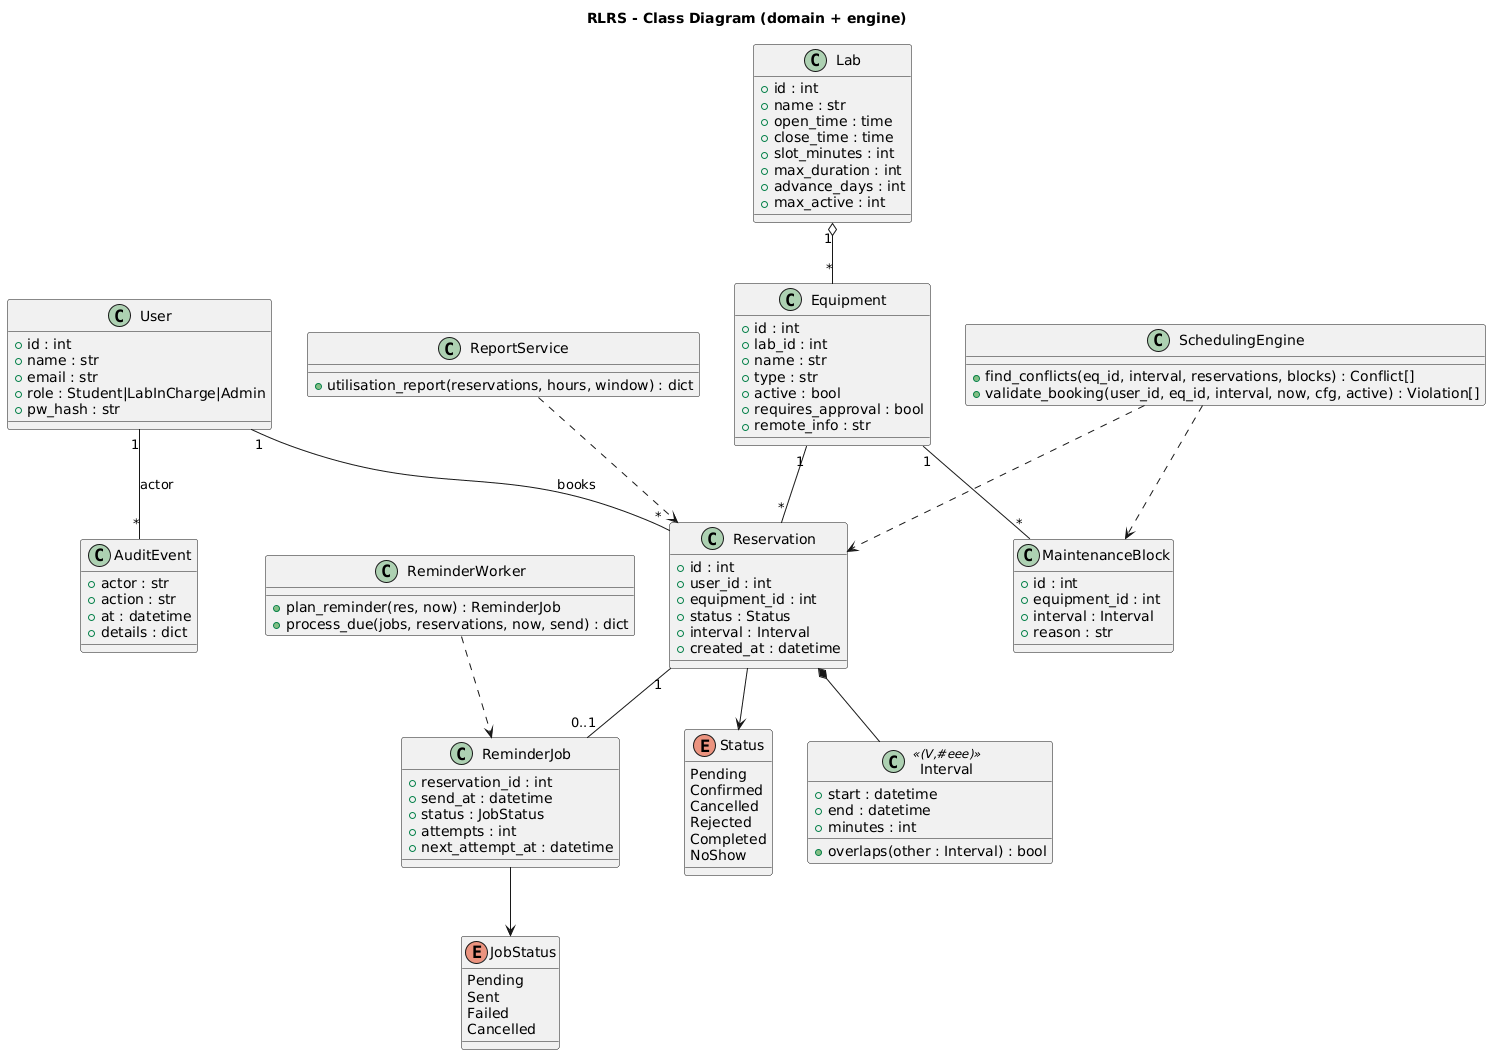

The diagram above was rendered by PlantUML. Its source (embedded in the PNG):
@startuml
title RLRS - Class Diagram (domain + engine)
enum Status {
  Pending
  Confirmed
  Cancelled
  Rejected
  Completed
  NoShow
}
enum JobStatus {
  Pending
  Sent
  Failed
  Cancelled
}
class User {
  +id : int
  +name : str
  +email : str
  +role : Student|LabInCharge|Admin
  +pw_hash : str
}
class Lab {
  +id : int
  +name : str
  +open_time : time
  +close_time : time
  +slot_minutes : int
  +max_duration : int
  +advance_days : int
  +max_active : int
}
class Equipment {
  +id : int
  +lab_id : int
  +name : str
  +type : str
  +active : bool
  +requires_approval : bool
  +remote_info : str
}
class Reservation {
  +id : int
  +user_id : int
  +equipment_id : int
  +status : Status
  +interval : Interval
  +created_at : datetime
}
class MaintenanceBlock {
  +id : int
  +equipment_id : int
  +interval : Interval
  +reason : str
}
class ReminderJob {
  +reservation_id : int
  +send_at : datetime
  +status : JobStatus
  +attempts : int
  +next_attempt_at : datetime
}
class AuditEvent {
  +actor : str
  +action : str
  +at : datetime
  +details : dict
}
class Interval << (V,#eee) >> {
  +start : datetime
  +end : datetime
  +overlaps(other : Interval) : bool
  +minutes : int
}
class SchedulingEngine {
  +find_conflicts(eq_id, interval, reservations, blocks) : Conflict[]
  +validate_booking(user_id, eq_id, interval, now, cfg, active) : Violation[]
}
class ReminderWorker {
  +plan_reminder(res, now) : ReminderJob
  +process_due(jobs, reservations, now, send) : dict
}
class ReportService {
  +utilisation_report(reservations, hours, window) : dict
}
Lab "1" o-- "*" Equipment
User "1" -- "*" Reservation : books
Equipment "1" -- "*" Reservation
Equipment "1" -- "*" MaintenanceBlock
Reservation "1" -- "0..1" ReminderJob
Reservation --> Status
ReminderJob --> JobStatus
Reservation *-- Interval
SchedulingEngine ..> Reservation
SchedulingEngine ..> MaintenanceBlock
ReminderWorker ..> ReminderJob
ReportService ..> Reservation
User "1" -- "*" AuditEvent : actor
@enduml